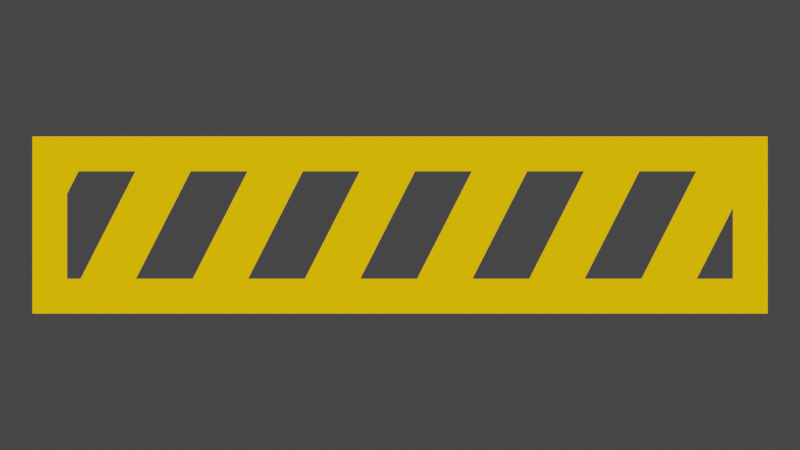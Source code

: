 # Source: Loading.blend  (saved by Blender 3.6.11; exported with 4.5.12 LTS)
import bpy
from mathutils import Matrix  # noqa: F401  (used for matrix-valued properties, if any)

bpy.ops.wm.read_factory_settings(use_empty=True)
scene = bpy.context.scene
scene.name = 'Scene'

# ---- collections
col_collection = bpy.data.collections.new('Collection'); scene.collection.children.link(col_collection)

# ---- materials (node trees are filled in below, after node groups)
mat_material_001 = bpy.data.materials.new('Material.001')
mat_material_001.use_transparent_shadow = False

# ---- material node trees
mat_material_001.use_nodes = True; mat_material_001.node_tree.nodes.clear()
_N = mat_material_001.node_tree.nodes; _L = mat_material_001.node_tree.links
n0 = _N.new('ShaderNodeBsdfPrincipled'); n0.name = 'Principled BSDF'; n0.location = (10, 300)
n0.distribution = 'GGX'
n0.subsurface_method = 'RANDOM_WALK_SKIN'
n0.inputs[0].default_value = (1.0, 0.491, 0.0, 1.0)
n0.inputs[3].default_value = 1.45
n0.inputs[27].default_value = (1.0, 0.491, 0.0, 1.0)
n0.inputs[28].default_value = 1.0
n1 = _N.new('ShaderNodeOutputMaterial'); n1.name = 'Material Output'; n1.location = (300, 300)
_L.new(n0.outputs[0], n1.inputs[0])
n1.is_active_output = True

# ---- world
world_world = bpy.data.worlds.new('World'); scene.world = world_world
world_world.use_nodes = True; world_world.node_tree.nodes.clear()
_N = world_world.node_tree.nodes; _L = world_world.node_tree.links
n0 = _N.new('ShaderNodeOutputWorld'); n0.name = 'World Output'; n0.location = (300, 300)
n1 = _N.new('ShaderNodeBackground'); n1.name = 'Background'; n1.location = (10, 300)
n1.inputs[0].default_value = (0.05088, 0.05088, 0.05088, 1.0)
_L.new(n1.outputs[0], n0.inputs[0])
n0.is_active_output = True
world_world.color = (0.05088, 0.05088, 0.05088)
world_world.use_sun_shadow = False
world_world.sun_shadow_jitter_overblur = 0.0

# ---- cameras
cam_camera_001 = bpy.data.cameras.new('Camera.001')
cam_camera_001.type = 'ORTHO'

# ---- meshes
me_cube_001 = bpy.data.meshes.new('Cube.001')
me_cube_001.from_pydata([(-2.497, -0.4033, -0.4033), (-2.497, -0.4033, 0.4033), (-2.497, 0.4033, -0.4033), (-2.497, 0.4033, 0.4033), (2.497, -0.4033, -0.4033), (2.497, -0.4033, 0.4033), (2.497, 0.4033, -0.4033), (2.497, 0.4033, 0.4033)], [], [(0, 1, 3, 2), (2, 3, 7, 6), (6, 7, 5, 4), (4, 5, 1, 0), (2, 6, 4, 0), (7, 3, 1, 5)])
_uv = me_cube_001.uv_layers.new(name='UVMap')
_uv.uv.foreach_set('vector', [0.375, 0.0, 0.625, 0.0, 0.625, 0.25, 0.375, 0.25, 0.375, 0.25, 0.625, 0.25, 0.625, 0.5, 0.375, 0.5, 0.375, 0.5, 0.625, 0.5, 0.625, 0.75, 0.375, 0.75, 0.375, 0.75, 0.625, 0.75, 0.625, 1.0, 0.375, 1.0, 0.125, 0.5, 0.375, 0.5, 0.375, 0.75, 0.125, 0.75, 0.625, 0.5, 0.875, 0.5, 0.875, 0.75, 0.625, 0.75])
me_cube_001.materials.append(mat_material_001)
me_cube_001.update()
me_cube_002 = bpy.data.meshes.new('Cube.002')
me_cube_002.from_pydata([(-0.1029, -0.4066, -0.9043), (-0.1029, -0.4066, 0.9043), (0.09715, 0.4066, -0.9043), (0.09715, 0.4066, 0.9043), (0.1029, -0.4066, -0.9043), (0.1029, -0.4066, 0.9043), (0.3029, 0.4066, -0.9043), (0.3029, 0.4066, 0.9043)], [], [(0, 1, 3, 2), (2, 3, 7, 6), (6, 7, 5, 4), (4, 5, 1, 0), (2, 6, 4, 0), (7, 3, 1, 5)])
_uv = me_cube_002.uv_layers.new(name='UVMap')
_uv.uv.foreach_set('vector', [0.375, 0.0, 0.625, 0.0, 0.625, 0.25, 0.375, 0.25, 0.375, 0.25, 0.625, 0.25, 0.625, 0.5, 0.375, 0.5, 0.375, 0.5, 0.625, 0.5, 0.625, 0.75, 0.375, 0.75, 0.375, 0.75, 0.625, 0.75, 0.625, 1.0, 0.375, 1.0, 0.125, 0.5, 0.375, 0.5, 0.375, 0.75, 0.125, 0.75, 0.625, 0.5, 0.875, 0.5, 0.875, 0.75, 0.625, 0.75])
me_cube_002.update()
me_cube_003 = bpy.data.meshes.new('Cube.003')
me_cube_003.from_pydata([(-2.497, -0.4033, -0.4033), (-2.497, -0.4033, 0.4033), (-2.497, 0.4033, -0.4033), (-2.497, 0.4033, 0.4033), (2.497, -0.4033, -0.4033), (2.497, -0.4033, 0.4033), (2.497, 0.4033, -0.4033), (2.497, 0.4033, 0.4033), (-2.757, 0.6639, -0.4033), (-2.757, -0.6639, -0.4033), (-2.757, -0.6639, 0.4033), (-2.757, 0.6639, 0.4033), (2.757, 0.6639, -0.4033), (2.757, 0.6639, 0.4033), (2.757, -0.6639, -0.4033), (2.757, -0.6639, 0.4033)], [], [(1, 3, 11, 10), (6, 2, 8, 12), (7, 5, 15, 13), (0, 4, 14, 9), (5, 7, 6, 4), (1, 5, 4, 0), (9, 10, 11, 8), (8, 11, 13, 12), (12, 13, 15, 14), (14, 15, 10, 9), (5, 1, 10, 15), (2, 0, 9, 8), (4, 6, 12, 14), (3, 7, 13, 11), (7, 3, 2, 6), (3, 1, 0, 2)])
_uv = me_cube_003.uv_layers.new(name='UVMap')
_uv.uv.foreach_set('vector', [0.875, 0.75, 0.875, 0.5, 0.875, 0.5, 0.875, 0.75, 0.375, 0.5, 0.125, 0.5, 0.125, 0.5, 0.375, 0.5, 0.625, 0.5, 0.625, 0.75, 0.625, 0.75, 0.625, 0.5, 0.125, 0.75, 0.375, 0.75, 0.375, 0.75, 0.125, 0.75, 0.625, 0.75, 0.625, 0.5, 0.375, 0.5, 0.375, 0.75, 0.875, 0.75, 0.625, 0.75, 0.375, 0.75, 0.125, 0.75, 0.375, 0.0, 0.625, 0.0, 0.625, 0.25, 0.375, 0.25, 0.375, 0.25, 0.625, 0.25, 0.625, 0.5, 0.375, 0.5, 0.375, 0.5, 0.625, 0.5, 0.625, 0.75, 0.375, 0.75, 0.375, 0.75, 0.625, 0.75, 0.625, 1.0, 0.375, 1.0, 0.625, 0.75, 0.875, 0.75, 0.875, 0.75, 0.625, 0.75, 0.125, 0.5, 0.125, 0.75, 0.125, 0.75, 0.125, 0.5, 0.375, 0.75, 0.375, 0.5, 0.375, 0.5, 0.375, 0.75, 0.875, 0.5, 0.625, 0.5, 0.625, 0.5, 0.875, 0.5, 0.625, 0.5, 0.875, 0.5, 0.125, 0.5, 0.375, 0.5, 0.875, 0.5, 0.875, 0.75, 0.125, 0.75, 0.125, 0.5])
me_cube_003.materials.append(mat_material_001)
me_cube_003.update()

# ---- objects
ob_camera = bpy.data.objects.new('Camera', cam_camera_001)
ob_cube = bpy.data.objects.new('Cube', me_cube_001)
ob_cube_001 = bpy.data.objects.new('Cube.001', me_cube_002)
ob_cube_002 = bpy.data.objects.new('Cube.002', me_cube_003)

# ---- transforms, parenting, visibility, modifiers, constraints
ob_camera.location = (0.0, 0.0, 17.99)
ob_cube.location = (0.0, 0.0, 0.0)
_m = ob_cube.modifiers.new('Boolean', 'BOOLEAN')
_m.object = ob_cube_001
_m.solver = 'FAST'
ob_cube_001.location = (-4.293, 0.0, 0.4033)
ob_cube_001.scale = (2.073, 1.0, 1.0)
ob_cube_001.hide_render = True
_m = ob_cube_001.modifiers.new('Array', 'ARRAY')
_m.count = 36
ob_cube_002.location = (0.0, 0.0, 0.0)

# ---- collection membership
col_collection.objects.link(ob_camera)
col_collection.objects.link(ob_cube)
col_collection.objects.link(ob_cube_001)
col_collection.objects.link(ob_cube_002)

# ---- scene / render settings (as saved in the file)
scene.camera = ob_camera
scene.frame_start = 1; scene.frame_end = 60; scene.frame_set(48)
scene.render.engine = 'BLENDER_EEVEE_NEXT'
scene.render.image_settings.color_mode = 'RGB'
scene.render.resolution_x = 480
scene.render.resolution_y = 270
scene.render.film_transparent = True
scene.cycles.sampling_pattern = 'TABULATED_SOBOL'
scene.view_settings.view_transform = 'Filmic'
bpy.context.view_layer.update()
